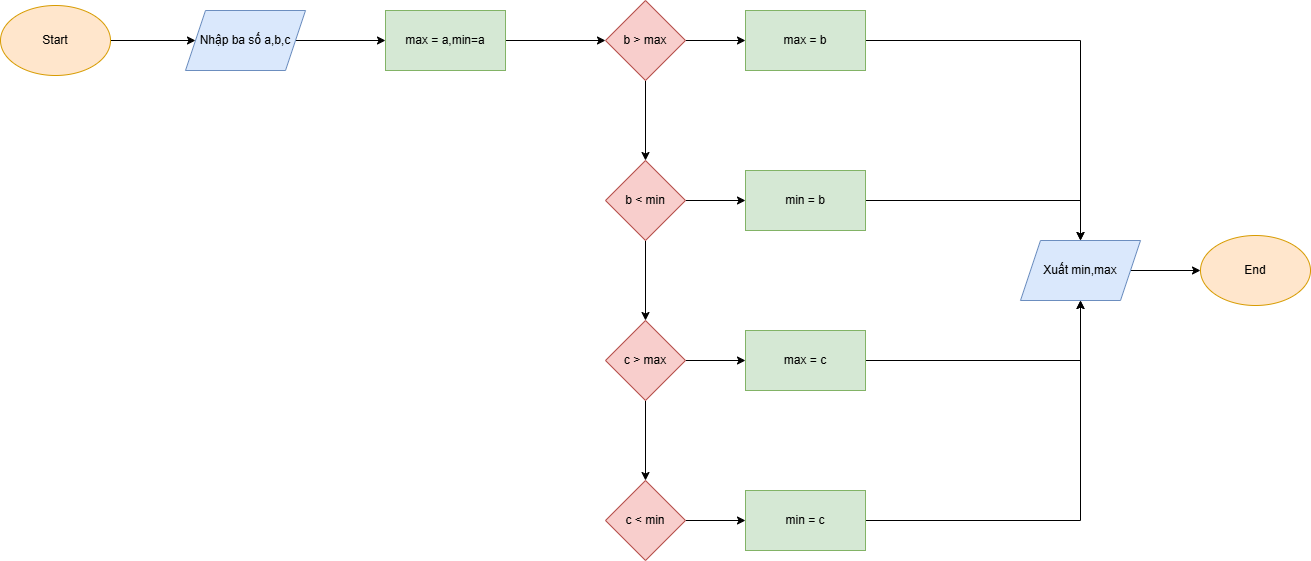

The diagram above was exported from draw.io. Its source (the exported page's mxGraphModel, read from the mxfile embedded in the PNG):
<mxGraphModel dx="872" dy="507" grid="1" gridSize="10" guides="1" tooltips="1" connect="1" arrows="1" fold="1" page="1" pageScale="1" pageWidth="827" pageHeight="1169" math="0" shadow="0">
  <root>
    <mxCell id="0" />
    <mxCell id="1" parent="0" />
    <mxCell id="jVbff0c0diCX3oHoJ2vq-3" value="" style="edgeStyle=orthogonalEdgeStyle;rounded=0;orthogonalLoop=1;jettySize=auto;html=1;" edge="1" parent="1" source="jVbff0c0diCX3oHoJ2vq-1" target="jVbff0c0diCX3oHoJ2vq-2">
      <mxGeometry relative="1" as="geometry" />
    </mxCell>
    <mxCell id="jVbff0c0diCX3oHoJ2vq-1" value="Start" style="ellipse;whiteSpace=wrap;html=1;fillColor=#ffe6cc;strokeColor=#d79b00;" vertex="1" parent="1">
      <mxGeometry x="20" y="20" width="110" height="70" as="geometry" />
    </mxCell>
    <mxCell id="jVbff0c0diCX3oHoJ2vq-9" value="" style="edgeStyle=orthogonalEdgeStyle;rounded=0;orthogonalLoop=1;jettySize=auto;html=1;" edge="1" parent="1" source="jVbff0c0diCX3oHoJ2vq-2" target="jVbff0c0diCX3oHoJ2vq-8">
      <mxGeometry relative="1" as="geometry" />
    </mxCell>
    <mxCell id="jVbff0c0diCX3oHoJ2vq-2" value="Nhập ba số a,b,c" style="shape=parallelogram;perimeter=parallelogramPerimeter;whiteSpace=wrap;html=1;fixedSize=1;fillColor=#dae8fc;strokeColor=#6c8ebf;" vertex="1" parent="1">
      <mxGeometry x="205" y="25" width="120" height="60" as="geometry" />
    </mxCell>
    <mxCell id="jVbff0c0diCX3oHoJ2vq-11" value="" style="edgeStyle=orthogonalEdgeStyle;rounded=0;orthogonalLoop=1;jettySize=auto;html=1;" edge="1" parent="1" source="jVbff0c0diCX3oHoJ2vq-8" target="jVbff0c0diCX3oHoJ2vq-10">
      <mxGeometry relative="1" as="geometry" />
    </mxCell>
    <mxCell id="jVbff0c0diCX3oHoJ2vq-8" value="max = a,min=a" style="whiteSpace=wrap;html=1;fillColor=#d5e8d4;strokeColor=#82b366;" vertex="1" parent="1">
      <mxGeometry x="405" y="25" width="120" height="60" as="geometry" />
    </mxCell>
    <mxCell id="jVbff0c0diCX3oHoJ2vq-13" value="" style="edgeStyle=orthogonalEdgeStyle;rounded=0;orthogonalLoop=1;jettySize=auto;html=1;" edge="1" parent="1" source="jVbff0c0diCX3oHoJ2vq-10" target="jVbff0c0diCX3oHoJ2vq-12">
      <mxGeometry relative="1" as="geometry" />
    </mxCell>
    <mxCell id="jVbff0c0diCX3oHoJ2vq-15" value="" style="edgeStyle=orthogonalEdgeStyle;rounded=0;orthogonalLoop=1;jettySize=auto;html=1;" edge="1" parent="1" source="jVbff0c0diCX3oHoJ2vq-10" target="jVbff0c0diCX3oHoJ2vq-14">
      <mxGeometry relative="1" as="geometry" />
    </mxCell>
    <mxCell id="jVbff0c0diCX3oHoJ2vq-10" value="b &amp;gt; max" style="rhombus;whiteSpace=wrap;html=1;fillColor=#f8cecc;strokeColor=#b85450;" vertex="1" parent="1">
      <mxGeometry x="625" y="15" width="80" height="80" as="geometry" />
    </mxCell>
    <mxCell id="jVbff0c0diCX3oHoJ2vq-30" style="edgeStyle=orthogonalEdgeStyle;rounded=0;orthogonalLoop=1;jettySize=auto;html=1;entryX=0.5;entryY=0;entryDx=0;entryDy=0;" edge="1" parent="1" source="jVbff0c0diCX3oHoJ2vq-12" target="jVbff0c0diCX3oHoJ2vq-29">
      <mxGeometry relative="1" as="geometry" />
    </mxCell>
    <mxCell id="jVbff0c0diCX3oHoJ2vq-12" value="max = b" style="whiteSpace=wrap;html=1;fillColor=#d5e8d4;strokeColor=#82b366;" vertex="1" parent="1">
      <mxGeometry x="765" y="25" width="120" height="60" as="geometry" />
    </mxCell>
    <mxCell id="jVbff0c0diCX3oHoJ2vq-19" value="" style="edgeStyle=orthogonalEdgeStyle;rounded=0;orthogonalLoop=1;jettySize=auto;html=1;" edge="1" parent="1" source="jVbff0c0diCX3oHoJ2vq-14" target="jVbff0c0diCX3oHoJ2vq-18">
      <mxGeometry relative="1" as="geometry" />
    </mxCell>
    <mxCell id="jVbff0c0diCX3oHoJ2vq-21" value="" style="edgeStyle=orthogonalEdgeStyle;rounded=0;orthogonalLoop=1;jettySize=auto;html=1;" edge="1" parent="1" source="jVbff0c0diCX3oHoJ2vq-14" target="jVbff0c0diCX3oHoJ2vq-20">
      <mxGeometry relative="1" as="geometry" />
    </mxCell>
    <mxCell id="jVbff0c0diCX3oHoJ2vq-14" value="b &amp;lt; min" style="rhombus;whiteSpace=wrap;html=1;fillColor=#f8cecc;strokeColor=#b85450;" vertex="1" parent="1">
      <mxGeometry x="625" y="175" width="80" height="80" as="geometry" />
    </mxCell>
    <mxCell id="jVbff0c0diCX3oHoJ2vq-31" style="edgeStyle=orthogonalEdgeStyle;rounded=0;orthogonalLoop=1;jettySize=auto;html=1;exitX=1;exitY=0.5;exitDx=0;exitDy=0;entryX=0.5;entryY=0;entryDx=0;entryDy=0;" edge="1" parent="1" source="jVbff0c0diCX3oHoJ2vq-18" target="jVbff0c0diCX3oHoJ2vq-29">
      <mxGeometry relative="1" as="geometry" />
    </mxCell>
    <mxCell id="jVbff0c0diCX3oHoJ2vq-18" value="min = b" style="whiteSpace=wrap;html=1;fillColor=#d5e8d4;strokeColor=#82b366;" vertex="1" parent="1">
      <mxGeometry x="765" y="185" width="120" height="60" as="geometry" />
    </mxCell>
    <mxCell id="jVbff0c0diCX3oHoJ2vq-23" value="" style="edgeStyle=orthogonalEdgeStyle;rounded=0;orthogonalLoop=1;jettySize=auto;html=1;" edge="1" parent="1" source="jVbff0c0diCX3oHoJ2vq-20" target="jVbff0c0diCX3oHoJ2vq-22">
      <mxGeometry relative="1" as="geometry" />
    </mxCell>
    <mxCell id="jVbff0c0diCX3oHoJ2vq-25" value="" style="edgeStyle=orthogonalEdgeStyle;rounded=0;orthogonalLoop=1;jettySize=auto;html=1;" edge="1" parent="1" source="jVbff0c0diCX3oHoJ2vq-20" target="jVbff0c0diCX3oHoJ2vq-24">
      <mxGeometry relative="1" as="geometry" />
    </mxCell>
    <mxCell id="jVbff0c0diCX3oHoJ2vq-20" value="c &amp;gt; max" style="rhombus;whiteSpace=wrap;html=1;fillColor=#f8cecc;strokeColor=#b85450;" vertex="1" parent="1">
      <mxGeometry x="625" y="335" width="80" height="80" as="geometry" />
    </mxCell>
    <mxCell id="jVbff0c0diCX3oHoJ2vq-27" value="" style="edgeStyle=orthogonalEdgeStyle;rounded=0;orthogonalLoop=1;jettySize=auto;html=1;" edge="1" parent="1" source="jVbff0c0diCX3oHoJ2vq-22" target="jVbff0c0diCX3oHoJ2vq-26">
      <mxGeometry relative="1" as="geometry" />
    </mxCell>
    <mxCell id="jVbff0c0diCX3oHoJ2vq-22" value="c &amp;lt; min" style="rhombus;whiteSpace=wrap;html=1;fillColor=#f8cecc;strokeColor=#b85450;" vertex="1" parent="1">
      <mxGeometry x="625" y="495" width="80" height="80" as="geometry" />
    </mxCell>
    <mxCell id="jVbff0c0diCX3oHoJ2vq-32" style="edgeStyle=orthogonalEdgeStyle;rounded=0;orthogonalLoop=1;jettySize=auto;html=1;entryX=0.5;entryY=1;entryDx=0;entryDy=0;" edge="1" parent="1" source="jVbff0c0diCX3oHoJ2vq-24" target="jVbff0c0diCX3oHoJ2vq-29">
      <mxGeometry relative="1" as="geometry" />
    </mxCell>
    <mxCell id="jVbff0c0diCX3oHoJ2vq-24" value="max = c" style="whiteSpace=wrap;html=1;fillColor=#d5e8d4;strokeColor=#82b366;" vertex="1" parent="1">
      <mxGeometry x="765" y="345" width="120" height="60" as="geometry" />
    </mxCell>
    <mxCell id="jVbff0c0diCX3oHoJ2vq-33" style="edgeStyle=orthogonalEdgeStyle;rounded=0;orthogonalLoop=1;jettySize=auto;html=1;exitX=1;exitY=0.5;exitDx=0;exitDy=0;entryX=0.5;entryY=1;entryDx=0;entryDy=0;" edge="1" parent="1" source="jVbff0c0diCX3oHoJ2vq-26" target="jVbff0c0diCX3oHoJ2vq-29">
      <mxGeometry relative="1" as="geometry" />
    </mxCell>
    <mxCell id="jVbff0c0diCX3oHoJ2vq-26" value="min = c" style="whiteSpace=wrap;html=1;fillColor=#d5e8d4;strokeColor=#82b366;" vertex="1" parent="1">
      <mxGeometry x="765" y="505" width="120" height="60" as="geometry" />
    </mxCell>
    <mxCell id="jVbff0c0diCX3oHoJ2vq-35" value="" style="edgeStyle=orthogonalEdgeStyle;rounded=0;orthogonalLoop=1;jettySize=auto;html=1;" edge="1" parent="1" source="jVbff0c0diCX3oHoJ2vq-29" target="jVbff0c0diCX3oHoJ2vq-34">
      <mxGeometry relative="1" as="geometry" />
    </mxCell>
    <mxCell id="jVbff0c0diCX3oHoJ2vq-29" value="Xuất min,max" style="shape=parallelogram;perimeter=parallelogramPerimeter;whiteSpace=wrap;html=1;fixedSize=1;fillColor=#dae8fc;strokeColor=#6c8ebf;" vertex="1" parent="1">
      <mxGeometry x="1040" y="255" width="120" height="60" as="geometry" />
    </mxCell>
    <mxCell id="jVbff0c0diCX3oHoJ2vq-34" value="End" style="ellipse;whiteSpace=wrap;html=1;fillColor=#ffe6cc;strokeColor=#d79b00;" vertex="1" parent="1">
      <mxGeometry x="1220" y="250" width="110" height="70" as="geometry" />
    </mxCell>
  </root>
</mxGraphModel>